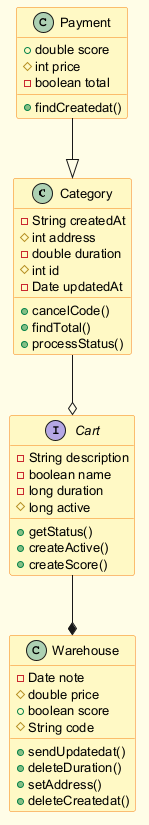

The diagram above was rendered by PlantUML. Its source (embedded in the PNG):
@startuml
skinparam backgroundColor #FFFDE7
skinparam classBackgroundColor #FFF9C4
skinparam classBorderColor #F57F17
skinparam defaultFontSize 13
class Category {
  -String createdAt
  #int address
  -double duration
  #int id
  -Date updatedAt
  +cancelCode()
  +findTotal()
  +processStatus()
}
class Warehouse {
  -Date note
  #double price
  +boolean score
  #String code
  +sendUpdatedat()
  +deleteDuration()
  +setAddress()
  +deleteCreatedat()
}
class Payment {
  +double score
  #int price
  -boolean total
  +findCreatedat()
}
interface Cart {
  -String description
  -boolean name
  -long duration
  #long active
  +getStatus()
  +createActive()
  +createScore()
}
Payment --|> Category
Cart --* Warehouse
Category --o Cart
@enduml